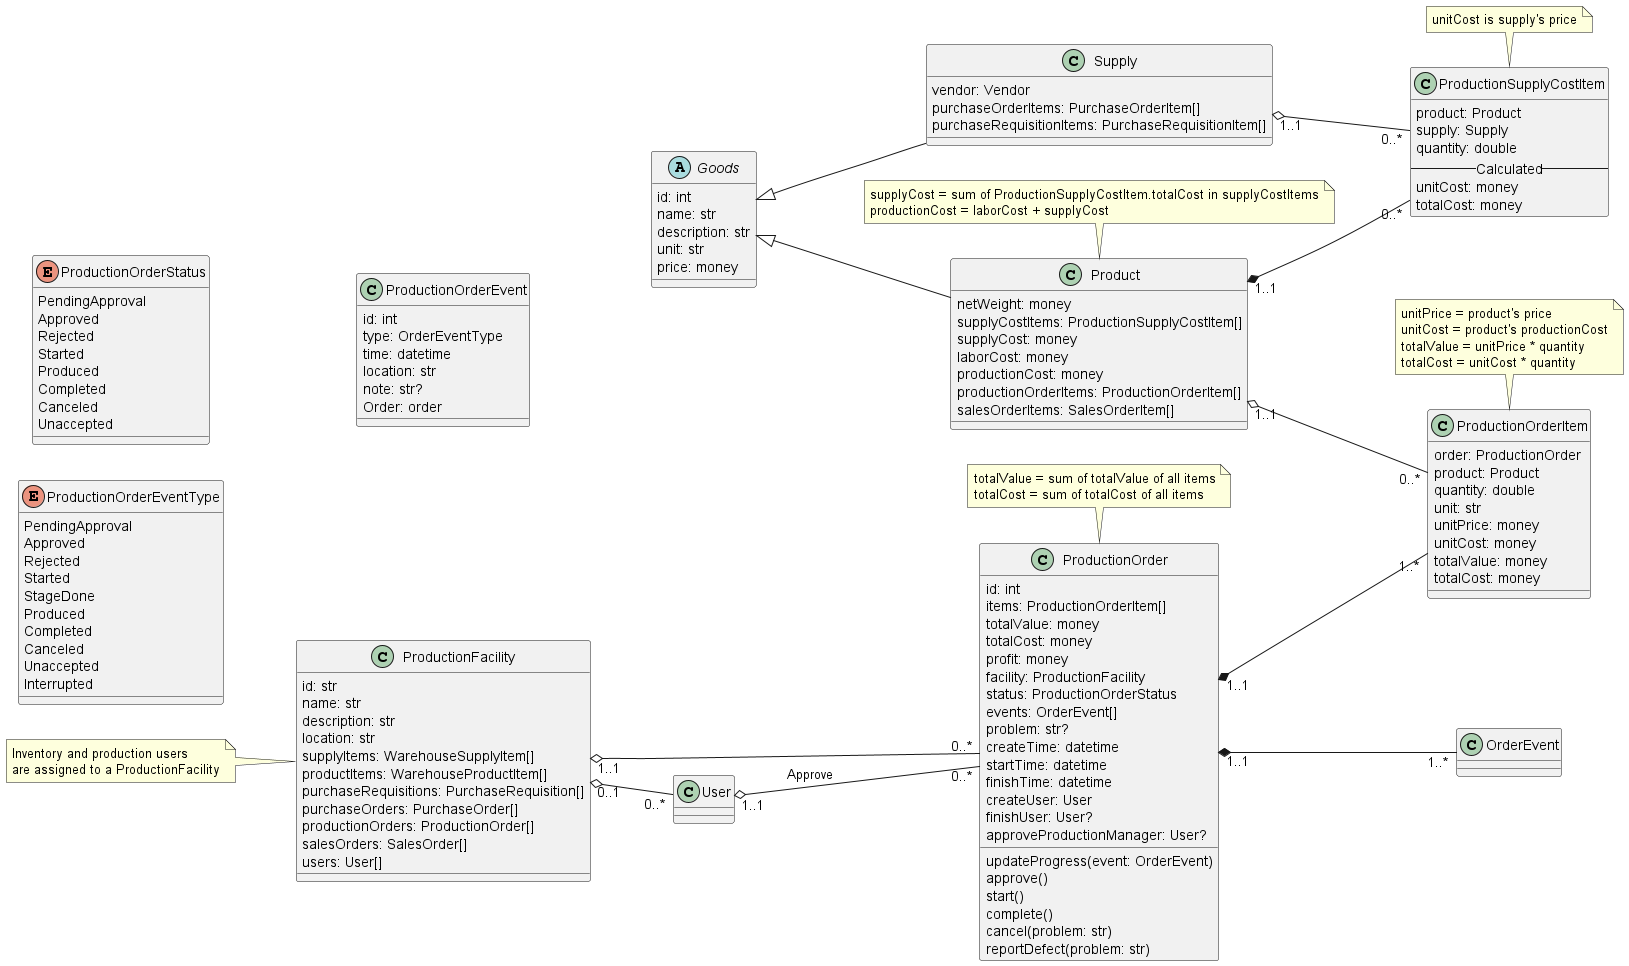

The diagram above was rendered by PlantUML. Its source (embedded in the PNG):
@startuml production
left to right direction

class ProductionFacility {
    id: str
    name: str
    description: str
    location: str
    supplyItems: WarehouseSupplyItem[]
    productItems: WarehouseProductItem[]
    purchaseRequisitions: PurchaseRequisition[]
    purchaseOrders: PurchaseOrder[]
    productionOrders: ProductionOrder[]
    salesOrders: SalesOrder[]
    users: User[]
}
note left: Inventory and production users\nare assigned to a ProductionFacility
ProductionFacility "0..1" o-- "0..*" User

abstract Goods {
    id: int
    name: str
    description: str
    unit: str
    price: money
}

class Supply {
    vendor: Vendor
    purchaseOrderItems: PurchaseOrderItem[]
    purchaseRequisitionItems: PurchaseRequisitionItem[]
}
Goods <|-- Supply

class Product {
    netWeight: money
    supplyCostItems: ProductionSupplyCostItem[]
    supplyCost: money
    laborCost: money
    productionCost: money
    productionOrderItems: ProductionOrderItem[]
    salesOrderItems: SalesOrderItem[]
}
note top
    supplyCost = sum of ProductionSupplyCostItem.totalCost in supplyCostItems
    productionCost = laborCost + supplyCost
endnote
Goods <|-- Product

class ProductionSupplyCostItem {
    product: Product
    supply: Supply
    quantity: double
    --Calculated--
    unitCost: money
    totalCost: money
}
note top: unitCost is supply's price
Product "1..1" *-- "0..*" ProductionSupplyCostItem
Supply "1..1" o-- "0..*" ProductionSupplyCostItem

enum ProductionOrderStatus {
    PendingApproval
    Approved
    Rejected
    Started
    Produced
    Completed
    Canceled
    Unaccepted
}

class ProductionOrder {
    id: int
    items: ProductionOrderItem[]
    totalValue: money
    totalCost: money
    profit: money
    facility: ProductionFacility
    status: ProductionOrderStatus
    events: OrderEvent[]
    problem: str?
    createTime: datetime
    startTime: datetime
    finishTime: datetime
    createUser: User
    finishUser: User?
    approveProductionManager: User?
    updateProgress(event: OrderEvent)
    approve()
    start()
    complete()
    cancel(problem: str)
    reportDefect(problem: str)
}
note top
    totalValue = sum of totalValue of all items
    totalCost = sum of totalCost of all items
endnote
ProductionFacility "1..1" o-- "0..*" ProductionOrder
User "1..1" o-- "0..*" ProductionOrder : Approve

class ProductionOrderItem {
    order: ProductionOrder
    product: Product
    quantity: double
    unit: str
    unitPrice: money
    unitCost: money
    totalValue: money
    totalCost: money
}
note top
    unitPrice = product's price
    unitCost = product's productionCost
    totalValue = unitPrice * quantity
    totalCost = unitCost * quantity
endnote
ProductionOrder "1..1" *-- "1..*" ProductionOrderItem
Product "1..1" o-- "0..*" ProductionOrderItem

enum ProductionOrderEventType {
    PendingApproval
    Approved
    Rejected
    Started
    StageDone
    Produced
    Completed
    Canceled
    Unaccepted
    Interrupted
}

class ProductionOrderEvent {
    id: int
    type: OrderEventType
    time: datetime
    location: str
    note: str?
    Order: order
}
ProductionOrder "1..1" *-- "1..*" OrderEvent
@enduml